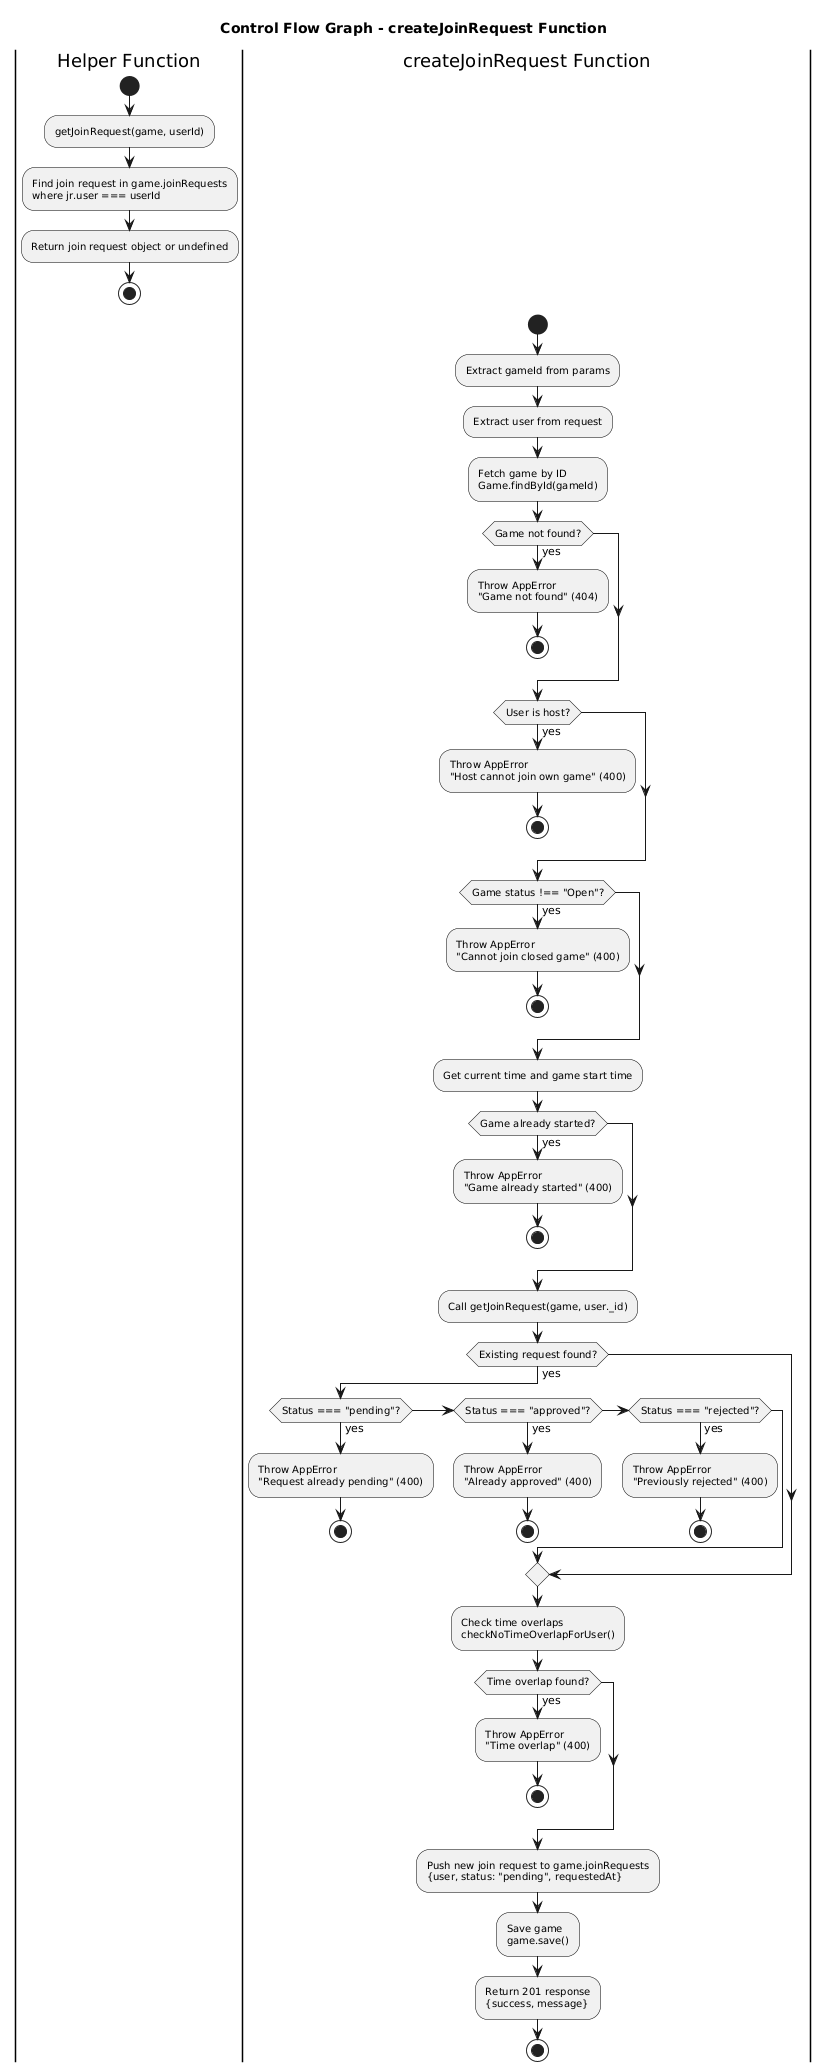

The diagram above was rendered by PlantUML. Its source (embedded in the PNG):
@startuml
skinparam activity {
  BackgroundColor<<createJoinRequest>> LightBlue
  BackgroundColor<<approveJoinRequest>> LightGreen
  BackgroundColor<<rejectJoinRequest>> LightYellow
  BackgroundColor<<cancelJoinRequest>> LightCoral
  BackgroundColor<<helper>> LightGray
  BorderColor Black
  FontSize 10
}

title Control Flow Graph - createJoinRequest Function

|Helper Function|
start
:getJoinRequest(game, userId);
:Find join request in game.joinRequests\nwhere jr.user === userId;
:Return join request object or undefined;
stop

|createJoinRequest Function|
start
:Extract gameId from params;
:Extract user from request;

:Fetch game by ID\nGame.findById(gameId);

if (Game not found?) then (yes)
  :Throw AppError\n"Game not found" (404);
  stop
endif

if (User is host?) then (yes)
  :Throw AppError\n"Host cannot join own game" (400);
  stop
endif

if (Game status !== "Open"?) then (yes)
  :Throw AppError\n"Cannot join closed game" (400);
  stop
endif

:Get current time and game start time;

if (Game already started?) then (yes)
  :Throw AppError\n"Game already started" (400);
  stop
endif

:Call getJoinRequest(game, user._id);

if (Existing request found?) then (yes)
  if (Status === "pending"?) then (yes)
    :Throw AppError\n"Request already pending" (400);
    stop
  elseif (Status === "approved"?) then (yes)
    :Throw AppError\n"Already approved" (400);
    stop
  elseif (Status === "rejected"?) then (yes)
    :Throw AppError\n"Previously rejected" (400);
    stop
  endif
endif

:Check time overlaps\ncheckNoTimeOverlapForUser();

if (Time overlap found?) then (yes)
  :Throw AppError\n"Time overlap" (400);
  stop
endif

:Push new join request to game.joinRequests\n{user, status: "pending", requestedAt};

:Save game\ngame.save();

:Return 201 response\n{success, message};
stop
@enduml